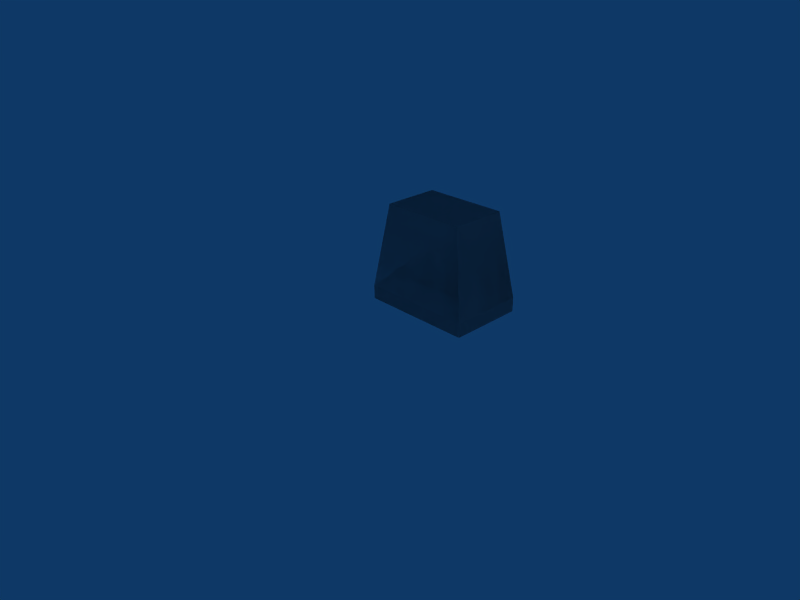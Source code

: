 # Source: building_beam_long_support_brace.blend  (saved by Blender 2.45.0; exported with 4.5.12 LTS)
import bpy
from mathutils import Matrix  # noqa: F401  (used for matrix-valued properties, if any)

bpy.ops.wm.read_factory_settings(use_empty=True)
scene = bpy.context.scene
scene.name = 'Scene'

# ---- collections
col_collection_1 = bpy.data.collections.new('Collection 1'); scene.collection.children.link(col_collection_1)

# ---- world
world_world = bpy.data.worlds.new('World'); scene.world = world_world
world_world.color = (0.05656, 0.2208, 0.4)
world_world.use_sun_shadow = False
world_world.sun_shadow_jitter_overblur = 0.0
world_world.cycles.sampling_method = 'MANUAL'
world_world.cycles.sample_map_resolution = 256

# ---- cameras
cam_camera = bpy.data.cameras.new('Camera')
cam_camera.passepartout_alpha = 0.2
cam_camera.clip_end = 100.0
cam_camera.lens = 35.0
cam_camera.ortho_scale = 7.314
cam_camera.show_passepartout = False
cam_camera.show_safe_areas = True
cam_camera.dof.focus_distance = 0.0
cam_camera.dof.aperture_fstop = 128.0

# ---- lights
light_spot = bpy.data.lights.new('Spot', 'POINT')
light_spot.transmission_factor = 0.0
light_spot.cutoff_distance = 30.0
light_spot.energy = 100.0
light_spot.shadow_buffer_clip_start = 1.001
light_spot.shadow_soft_size = 1.0
light_spot.shadow_maximum_resolution = 0.006
light_spot.use_absolute_resolution = True
light_spot.cycles.use_multiple_importance_sampling = False

# ---- meshes
me_cube_002 = bpy.data.meshes.new('Cube.002')
me_cube_002.from_pydata([(1.584, 5.603, 2.4), (2.107, 0.8033, 3.192), (2.107, 0.8033, -3.192), (1.584, 5.603, -2.4), (-1.584, 5.603, 2.4), (-2.107, 0.8033, 3.192), (-2.107, 0.8033, -3.192), (-1.584, 5.603, -2.4), (-2.107, 0.003334, -3.192), (-2.107, 0.003332, 3.192), (2.107, 0.003334, -3.192), (2.107, 0.003333, 3.192)], [], [(0, 1, 2, 3), (4, 7, 6, 5), (0, 4, 5, 1), (2, 6, 7, 3), (4, 0, 3, 7), (6, 2, 10, 8), (1, 5, 9, 11), (5, 6, 8, 9), (2, 1, 11, 10), (11, 9, 8, 10)])
_uv = me_cube_002.uv_layers.new(name='UVTex')
_uv.uv.foreach_set('vector', [0.39, 0.4363, 0.05643, 0.4994, 0.05507, 0.0, 0.389, 0.0608, 0.78, 0.06331, 0.779, 0.4388, 0.4451, 0.4996, 0.4464, 0.0001912, 0.9367, 0.9429, 0.7177, 0.9421, 0.6826, 0.5616, 0.9739, 0.5626, 0.2914, 0.8809, 0.0001679, 0.8799, 0.03733, 0.4996, 0.2563, 0.5003, 0.781, 0.1233, 1.0, 0.1241, 0.999, 0.4996, 0.78, 0.4988, 0.0001679, 0.8799, 0.2914, 0.8809, 0.2913, 0.9429, 0.0, 0.9419, 0.9739, 0.5626, 0.6826, 0.5616, 0.6828, 0.4996, 0.9741, 0.5006, 0.4464, 0.0001912, 0.4451, 0.4996, 0.39, 0.4994, 0.3913, 0.0, 0.05507, 0.0, 0.05643, 0.4994, 0.001354, 0.4996, 0.0, 0.0001912, 0.6826, 0.999, 0.3913, 1.0, 0.39, 0.5006, 0.6813, 0.4996])
me_cube_002.use_remesh_preserve_volume = False
me_cube_002.use_remesh_preserve_attributes = False
me_cube_002.use_mirror_vertex_groups = False
me_cube_002.update()
me_cube = bpy.data.meshes.new('Cube')
me_cube.from_pydata([(1.584, 5.603, 2.4), (2.107, 0.8033, 3.192), (2.107, 0.8033, -3.192), (1.584, 5.603, -2.4), (-1.584, 5.603, 2.4), (-2.107, 0.8033, 3.192), (-2.107, 0.8033, -3.192), (-1.584, 5.603, -2.4), (-2.107, 0.003334, -3.192), (-2.107, 0.003332, 3.192), (2.107, 0.003334, -3.192), (2.107, 0.003333, 3.192)], [], [(0, 1, 2, 3), (4, 7, 6, 5), (0, 4, 5, 1), (2, 6, 7, 3), (4, 0, 3, 7), (6, 2, 10, 8), (1, 5, 9, 11), (5, 6, 8, 9), (2, 1, 11, 10), (11, 9, 8, 10)])
_uv = me_cube.uv_layers.new(name='UVTex')
_uv.uv.foreach_set('vector', [0.39, 0.4363, 0.05643, 0.4994, 0.05507, 0.0, 0.389, 0.0608, 0.78, 0.06331, 0.779, 0.4388, 0.4451, 0.4996, 0.4464, 0.0001912, 0.9367, 0.9429, 0.7177, 0.9421, 0.6826, 0.5616, 0.9739, 0.5626, 0.2914, 0.8809, 0.0001679, 0.8799, 0.03733, 0.4996, 0.2563, 0.5003, 0.781, 0.1233, 1.0, 0.1241, 0.999, 0.4996, 0.78, 0.4988, 0.0001679, 0.8799, 0.2914, 0.8809, 0.2913, 0.9429, 0.0, 0.9419, 0.9739, 0.5626, 0.6826, 0.5616, 0.6828, 0.4996, 0.9741, 0.5006, 0.4464, 0.0001912, 0.4451, 0.4996, 0.39, 0.4994, 0.3913, 0.0, 0.05507, 0.0, 0.05643, 0.4994, 0.001354, 0.4996, 0.0, 0.0001912, 0.6826, 0.999, 0.3913, 1.0, 0.39, 0.5006, 0.6813, 0.4996])
me_cube.use_remesh_preserve_volume = False
me_cube.use_remesh_preserve_attributes = False
me_cube.use_mirror_vertex_groups = False
me_cube.update()

# ---- objects
ob_ucx_cube = bpy.data.objects.new('UCX_Cube', me_cube_002)
ob_cube = bpy.data.objects.new('Cube', me_cube)
ob_lamp = bpy.data.objects.new('Lamp', light_spot)
ob_camera = bpy.data.objects.new('Camera', cam_camera)

# ---- transforms, parenting, visibility, modifiers, constraints
ob_ucx_cube.location = (0.0, 0.0, 0.0)
ob_ucx_cube.rotation_euler = (1.571, -0.0, 1.571)
ob_ucx_cube.lock_rotations_4d = False
ob_ucx_cube.empty_display_type = 'ARROWS'
ob_ucx_cube.color = (0.0, 0.0, 0.0, 1.0)
ob_ucx_cube.lineart.crease_threshold = 0.0
ob_cube.location = (0.0, 0.0, 0.0)
ob_cube.rotation_euler = (1.571, -0.0, 1.571)
ob_cube.lock_rotations_4d = False
ob_cube.empty_display_type = 'ARROWS'
ob_cube.color = (0.0, 0.0, 0.0, 1.0)
ob_cube.lineart.crease_threshold = 0.0
ob_lamp.location = (18.81, 1.216, 5.904)
ob_lamp.rotation_euler = (0.6503, 0.05522, 1.866)
ob_lamp.lock_rotations_4d = False
ob_lamp.empty_display_type = 'ARROWS'
ob_lamp.color = (0.0, 0.0, 0.0, 0.0)
ob_lamp.lineart.crease_threshold = 0.0
ob_camera.location = (26.24, -27.63, 19.23)
ob_camera.rotation_euler = (1.109, 0.01082, 0.8149)
ob_camera.lock_rotations_4d = False
ob_camera.empty_display_type = 'ARROWS'
ob_camera.color = (0.0, 0.0, 0.0, 0.0)
ob_camera.display_type = 'WIRE'
ob_camera.lineart.crease_threshold = 0.0

# ---- collection membership
col_collection_1.objects.link(ob_ucx_cube)
col_collection_1.objects.link(ob_cube)
col_collection_1.objects.link(ob_lamp)
col_collection_1.objects.link(ob_camera)

# ---- scene / render settings (as saved in the file)
scene.camera = ob_camera
scene.frame_start = 1; scene.frame_end = 250; scene.frame_set(1)
scene.render.engine = 'BLENDER_EEVEE_NEXT'
scene.render.image_settings.file_format = 'JPEG'
scene.render.image_settings.color_mode = 'RGB'
scene.render.image_settings.compression = 90
scene.render.resolution_x = 800
scene.render.resolution_y = 600
scene.render.pixel_aspect_x = 100.0
scene.render.pixel_aspect_y = 100.0
scene.render.fps = 25
scene.render.dither_intensity = 0.0
scene.render.use_compositing = False
scene.render.use_sequencer = False
scene.render.bake_margin = 2
scene.render.bake_bias = 0.0
scene.render.use_stamp_time = False
scene.render.use_stamp_date = False
scene.render.use_stamp_frame = False
scene.render.use_stamp_camera = False
scene.render.use_stamp_scene = False
scene.render.use_stamp_filename = False
scene.render.use_stamp_render_time = False
scene.render.stamp_font_size = 0
scene.cycles.use_denoising = False
scene.cycles.samples = 10
scene.cycles.sampling_pattern = 'TABULATED_SOBOL'
scene.cycles.light_sampling_threshold = 0.0
scene.cycles.use_adaptive_sampling = False
scene.cycles.use_light_tree = False
scene.cycles.blur_glossy = 0.0
scene.cycles.volume_bounces = 1
scene.cycles.pixel_filter_type = 'GAUSSIAN'
scene.cycles.sample_clamp_indirect = 0.0
scene.view_settings.view_transform = 'Raw'
bpy.context.view_layer.update()
